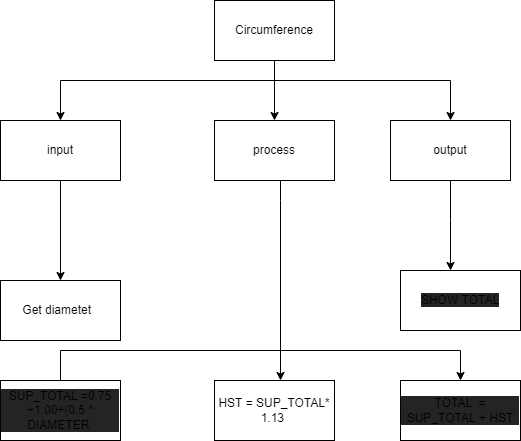

The diagram above was exported from draw.io. Its source (the exported page's mxGraphModel, read from the mxfile embedded in the PNG):
<mxGraphModel dx="1074" dy="695" grid="1" gridSize="10" guides="1" tooltips="1" connect="1" arrows="1" fold="1" page="1" pageScale="1" pageWidth="827" pageHeight="1169" math="0" shadow="0">
  <root>
    <mxCell id="0" />
    <mxCell id="1" parent="0" />
    <mxCell id="xycUs53bqla-FODMm0Az-1" style="edgeStyle=orthogonalEdgeStyle;rounded=0;html=1;entryX=0.5;entryY=0;entryDx=0;entryDy=0;" edge="1" parent="1" source="xycUs53bqla-FODMm0Az-4" target="xycUs53bqla-FODMm0Az-8">
      <mxGeometry relative="1" as="geometry" />
    </mxCell>
    <mxCell id="xycUs53bqla-FODMm0Az-2" style="edgeStyle=orthogonalEdgeStyle;rounded=0;html=1;" edge="1" parent="1" source="xycUs53bqla-FODMm0Az-4" target="xycUs53bqla-FODMm0Az-6">
      <mxGeometry relative="1" as="geometry">
        <Array as="points">
          <mxPoint x="394" y="180" />
          <mxPoint x="180" y="180" />
        </Array>
      </mxGeometry>
    </mxCell>
    <mxCell id="xycUs53bqla-FODMm0Az-3" style="edgeStyle=orthogonalEdgeStyle;rounded=0;html=1;" edge="1" parent="1" source="xycUs53bqla-FODMm0Az-4" target="xycUs53bqla-FODMm0Az-10">
      <mxGeometry relative="1" as="geometry">
        <Array as="points">
          <mxPoint x="394" y="180" />
          <mxPoint x="570" y="180" />
        </Array>
      </mxGeometry>
    </mxCell>
    <mxCell id="xycUs53bqla-FODMm0Az-4" value="&lt;span&gt;&amp;nbsp;Circumference&amp;nbsp;&lt;/span&gt;" style="rounded=0;whiteSpace=wrap;html=1;" vertex="1" parent="1">
      <mxGeometry x="334" y="100" width="120" height="60" as="geometry" />
    </mxCell>
    <mxCell id="xycUs53bqla-FODMm0Az-5" style="edgeStyle=orthogonalEdgeStyle;rounded=0;html=1;entryX=0.5;entryY=0;entryDx=0;entryDy=0;" edge="1" parent="1" source="xycUs53bqla-FODMm0Az-6" target="xycUs53bqla-FODMm0Az-11">
      <mxGeometry relative="1" as="geometry" />
    </mxCell>
    <mxCell id="xycUs53bqla-FODMm0Az-6" value="input&lt;br&gt;" style="rounded=0;whiteSpace=wrap;html=1;" vertex="1" parent="1">
      <mxGeometry x="120" y="220" width="120" height="60" as="geometry" />
    </mxCell>
    <mxCell id="xycUs53bqla-FODMm0Az-7" style="edgeStyle=orthogonalEdgeStyle;rounded=0;html=1;" edge="1" parent="1" source="xycUs53bqla-FODMm0Az-8" target="xycUs53bqla-FODMm0Az-12">
      <mxGeometry relative="1" as="geometry">
        <Array as="points">
          <mxPoint x="400" y="300" />
          <mxPoint x="400" y="300" />
        </Array>
      </mxGeometry>
    </mxCell>
    <mxCell id="xycUs53bqla-FODMm0Az-8" value="process" style="rounded=0;whiteSpace=wrap;html=1;" vertex="1" parent="1">
      <mxGeometry x="334" y="220" width="120" height="60" as="geometry" />
    </mxCell>
    <mxCell id="xycUs53bqla-FODMm0Az-9" style="edgeStyle=orthogonalEdgeStyle;rounded=0;html=1;" edge="1" parent="1" source="xycUs53bqla-FODMm0Az-10" target="xycUs53bqla-FODMm0Az-13">
      <mxGeometry relative="1" as="geometry">
        <Array as="points">
          <mxPoint x="570" y="320" />
          <mxPoint x="570" y="320" />
        </Array>
      </mxGeometry>
    </mxCell>
    <mxCell id="xycUs53bqla-FODMm0Az-10" value="output&lt;br&gt;" style="rounded=0;whiteSpace=wrap;html=1;" vertex="1" parent="1">
      <mxGeometry x="510" y="220" width="120" height="60" as="geometry" />
    </mxCell>
    <mxCell id="xycUs53bqla-FODMm0Az-11" value="Get diametet&amp;nbsp;&amp;nbsp;" style="rounded=0;whiteSpace=wrap;html=1;" vertex="1" parent="1">
      <mxGeometry x="120" y="380" width="120" height="60" as="geometry" />
    </mxCell>
    <mxCell id="xycUs53bqla-FODMm0Az-12" value="HST = SUP_TOTAL* 1.13&amp;nbsp;" style="rounded=0;whiteSpace=wrap;html=1;" vertex="1" parent="1">
      <mxGeometry x="334" y="480" width="120" height="60" as="geometry" />
    </mxCell>
    <mxCell id="xycUs53bqla-FODMm0Az-13" value="&lt;span style=&quot;background-color: rgb(36 , 36 , 36)&quot;&gt;SHOW TOTAL&lt;/span&gt;" style="rounded=0;whiteSpace=wrap;html=1;" vertex="1" parent="1">
      <mxGeometry x="520" y="370" width="120" height="60" as="geometry" />
    </mxCell>
    <mxCell id="xycUs53bqla-FODMm0Az-14" value="TOTAL&amp;nbsp; = SUP_TOTAL + HST&lt;br&gt;" style="rounded=0;whiteSpace=wrap;html=1;labelBackgroundColor=#242424;" vertex="1" parent="1">
      <mxGeometry x="520" y="480" width="120" height="60" as="geometry" />
    </mxCell>
    <mxCell id="xycUs53bqla-FODMm0Az-16" style="edgeStyle=orthogonalEdgeStyle;html=1;entryX=0.5;entryY=0;entryDx=0;entryDy=0;rounded=0;" edge="1" parent="1" source="xycUs53bqla-FODMm0Az-15" target="xycUs53bqla-FODMm0Az-14">
      <mxGeometry relative="1" as="geometry">
        <Array as="points">
          <mxPoint x="180" y="450" />
          <mxPoint x="580" y="450" />
        </Array>
      </mxGeometry>
    </mxCell>
    <mxCell id="xycUs53bqla-FODMm0Az-15" value="SUP_TOTAL =0.75 +1.00+(0.5 * DIAMETER&amp;nbsp;" style="rounded=0;whiteSpace=wrap;html=1;labelBackgroundColor=#242424;" vertex="1" parent="1">
      <mxGeometry x="120" y="480" width="120" height="60" as="geometry" />
    </mxCell>
  </root>
</mxGraphModel>